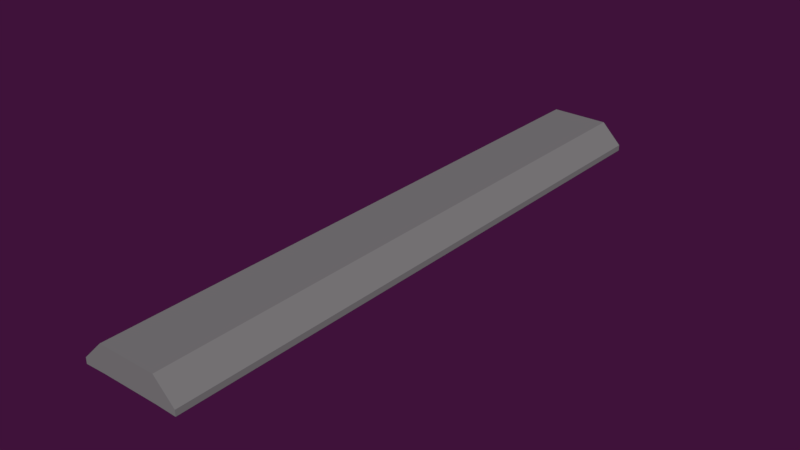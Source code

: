 # Source: lamp1.blend  (saved by Blender 2.78.0; exported with 4.5.12 LTS)
import bpy
from mathutils import Matrix  # noqa: F401  (used for matrix-valued properties, if any)

bpy.ops.wm.read_factory_settings(use_empty=True)
scene = bpy.context.scene
scene.name = 'Scene'

# ---- collections
col_collection_1 = bpy.data.collections.new('Collection 1'); scene.collection.children.link(col_collection_1)

# ---- materials (node trees are filled in below, after node groups)
mat_shell = bpy.data.materials.new('Shell')
mat_shell.alpha_threshold = 0.0
mat_shell.use_transparent_shadow = False
mat_shell.diffuse_color = (0.214, 0.214, 0.214, 1.0)
mat_shell.roughness = 0.5
mat_lamp_white = bpy.data.materials.new('Lamp White')
mat_lamp_white.alpha_threshold = 0.0
mat_lamp_white.use_transparent_shadow = False
mat_lamp_white.diffuse_color = (0.5708, 0.7317, 0.8, 1.0)
mat_lamp_white.roughness = 0.5
mat_lamp_white.specular_intensity = 0.0
mat_inner = bpy.data.materials.new('Inner')
mat_inner.alpha_threshold = 0.0
mat_inner.use_transparent_shadow = False
mat_inner.diffuse_color = (0.788, 0.8, 0.7761, 1.0)
mat_inner.roughness = 0.5
mat_inner.specular_intensity = 0.9457

# ---- material node trees

# ---- world
world_world = bpy.data.worlds.new('World'); scene.world = world_world
world_world.color = (0.04971, 0.006049, 0.04231)
world_world.use_sun_shadow = False
world_world.sun_shadow_jitter_overblur = 0.0
world_world.cycles.sampling_method = 'MANUAL'
world_world.light_settings.ao_factor = 0.3

# ---- meshes
me_cube = bpy.data.meshes.new('Cube')
me_cube.from_pydata([(0.0, -7.55e-08, -0.57), (0.0, -7.55e-08, -0.55), (0.0, 0.1, -0.57), (0.0, 0.1, -0.55), (1.0, 0.0, -0.57), (1.0, 0.0, -0.55), (1.0, 0.1, -0.57), (1.0, 0.1, -0.55), (0.0, 0.17, -0.64), (0.0, 0.17, -0.62), (1.0, 0.17, -0.64), (1.0, 0.17, -0.62), (1.02, 0.0, -0.57), (1.02, 0.0, -0.55), (1.02, 0.1, -0.57), (1.02, 0.1, -0.55), (1.02, 0.17, -0.64), (1.02, 0.17, -0.62), (1.0, 0.0, -0.6377), (1.0, 0.1, -0.6377), (1.02, 0.0, -0.6377), (1.02, 0.1, -0.6377)], [], [(0, 1, 3, 2), (11, 7, 15, 17), (7, 5, 13, 15), (2, 6, 4, 0), (7, 3, 1, 5), (8, 9, 11, 10), (6, 2, 8, 10), (3, 7, 11, 9), (2, 3, 9, 8), (15, 14, 16, 17), (14, 15, 13, 12), (10, 11, 17, 16), (5, 4, 12, 13), (14, 12, 20, 21), (14, 21, 16), (18, 19, 21, 20), (12, 4, 18, 20), (4, 6, 19, 18), (16, 21, 19, 10), (6, 10, 19)])
me_cube.polygons.foreach_set('material_index', [0, 0, 0, 2, 0, 0, 2, 0, 0, 0, 0, 0, 0, 0, 0, 0, 0, 2, 0, 2])
me_cube.materials.append(mat_shell)
me_cube.materials.append(mat_lamp_white)
me_cube.materials.append(mat_inner)
me_cube.use_remesh_preserve_volume = False
me_cube.use_remesh_preserve_attributes = False
me_cube.use_mirror_vertex_groups = False
me_cube.update()

# ---- objects
ob_cube = bpy.data.objects.new('Cube', me_cube)

# ---- transforms, parenting, visibility, modifiers, constraints
ob_cube.location = (0.0, -4.3, 0.6)
ob_cube.rotation_euler = (0.0, -0.0, -1.571)
ob_cube.lineart.crease_threshold = 0.0
_m = ob_cube.modifiers.new('Mirror', 'MIRROR')
_m.use_axis = (True, True, False)

# ---- collection membership
col_collection_1.objects.link(ob_cube)

# ---- scene / render settings (as saved in the file)
scene.frame_start = 1; scene.frame_end = 250; scene.frame_set(1)
scene.render.engine = 'BLENDER_EEVEE_NEXT'
scene.render.resolution_percentage = 50
scene.render.dither_intensity = 0.0
scene.cycles.use_denoising = False
scene.cycles.samples = 128
scene.cycles.sampling_pattern = 'TABULATED_SOBOL'
scene.cycles.light_sampling_threshold = 0.0
scene.cycles.use_adaptive_sampling = False
scene.cycles.use_light_tree = False
scene.cycles.blur_glossy = 0.0
scene.cycles.sample_clamp_indirect = 0.0
scene.view_settings.view_transform = 'Standard'
bpy.context.view_layer.update()

# ---- added for rendering (the .blend has no active camera and no usable light): camera, sun
cam_auto = bpy.data.cameras.new('AutoCamera')
cam_auto.lens = 50.0
cam_auto.sensor_width = 36.0
cam_auto.clip_end = 1000.0
ob_auto_camera = bpy.data.objects.new('AutoCamera', cam_auto)
scene.collection.objects.link(ob_auto_camera)
ob_auto_camera.location = (1.9153, -6.59837, 1.53724)
ob_auto_camera.rotation_euler = (1.09748, -7.21219e-08, 0.694738)
scene.camera = ob_auto_camera
light_auto_sun = bpy.data.lights.new('AutoSun', 'SUN')
light_auto_sun.energy = 3.0
light_auto_sun.angle = 0.0523599
ob_auto_sun = bpy.data.objects.new('AutoSun', light_auto_sun)
scene.collection.objects.link(ob_auto_sun)
ob_auto_sun.rotation_euler = (0.872665, 0.174533, 0.523599)
bpy.context.view_layer.update()
